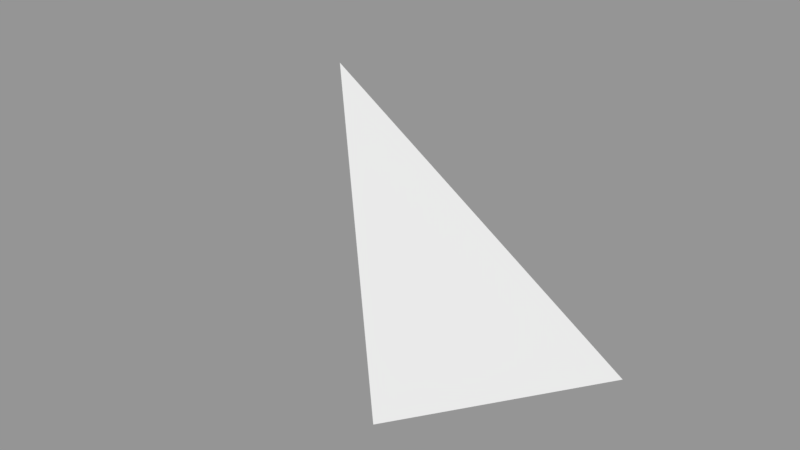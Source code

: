 # Source: Surface016.blend  (saved by Blender 2.79.0; exported with 4.5.12 LTS)
import bpy
from mathutils import Matrix  # noqa: F401  (used for matrix-valued properties, if any)

bpy.ops.wm.read_factory_settings(use_empty=True)
scene = bpy.context.scene
scene.name = 'Scene'

# ---- collections
col_collection_1 = bpy.data.collections.new('Collection 1'); scene.collection.children.link(col_collection_1)

# ---- meshes
me_sphere_017 = bpy.data.meshes.new('Sphere.017')
me_sphere_017.from_pydata([(0.3536, -0.1464, 0.9239), (0.2706, -0.2706, 0.9239), (-6.75e-14, 5.063e-14, 1.0)], [], [(0, 2, 1)])
_ca = me_sphere_017.color_attributes.new('Col', 'BYTE_COLOR', 'CORNER')
_ca.data.foreach_set('color', [1.0, 1.0, 1.0, 1.0, 1.0, 1.0, 1.0, 1.0, 1.0, 1.0, 1.0, 1.0])
me_sphere_017.use_remesh_preserve_volume = False
me_sphere_017.use_remesh_preserve_attributes = False
me_sphere_017.use_mirror_vertex_groups = False
me_sphere_017.update()

# ---- objects
ob_surface016 = bpy.data.objects.new('Surface016', me_sphere_017)

# ---- transforms, parenting, visibility, modifiers, constraints
ob_surface016.location = (0.0, 0.0, 0.0)
ob_surface016.scale = (1e+04, 1e+04, 1e+04)
ob_surface016.lineart.crease_threshold = 0.0

# ---- collection membership
col_collection_1.objects.link(ob_surface016)

# ---- scene / render settings (as saved in the file)
scene.frame_start = 1; scene.frame_end = 250; scene.frame_set(1)
scene.render.engine = 'BLENDER_EEVEE_NEXT'
scene.render.resolution_percentage = 50
scene.render.dither_intensity = 0.0
scene.cycles.use_denoising = False
scene.cycles.samples = 128
scene.cycles.sampling_pattern = 'TABULATED_SOBOL'
scene.cycles.use_adaptive_sampling = False
scene.cycles.use_light_tree = False
scene.cycles.blur_glossy = 0.0
scene.cycles.sample_clamp_indirect = 0.0
scene.view_settings.view_transform = 'Standard'
bpy.context.view_layer.update()

# ---- added for rendering (the .blend has no active camera and no usable light): camera, sun + grey world if the file has none
cam_auto = bpy.data.cameras.new('AutoCamera')
cam_auto.lens = 50.0
cam_auto.sensor_width = 36.0
cam_auto.clip_end = 73342.6
ob_auto_camera = bpy.data.objects.new('AutoCamera', cam_auto)
scene.collection.objects.link(ob_auto_camera)
ob_auto_camera.location = (5946.85, -6367.89, 12962.7)
ob_auto_camera.rotation_euler = (1.09748, -7.21219e-08, 0.694738)
scene.camera = ob_auto_camera
light_auto_sun = bpy.data.lights.new('AutoSun', 'SUN')
light_auto_sun.energy = 3.0
light_auto_sun.angle = 0.0523599
ob_auto_sun = bpy.data.objects.new('AutoSun', light_auto_sun)
scene.collection.objects.link(ob_auto_sun)
ob_auto_sun.rotation_euler = (0.872665, 0.174533, 0.523599)
if scene.world is None:
    world_auto = bpy.data.worlds.new('AutoWorld')
    world_auto.color = (0.3, 0.3, 0.3)
    scene.world = world_auto
bpy.context.view_layer.update()
